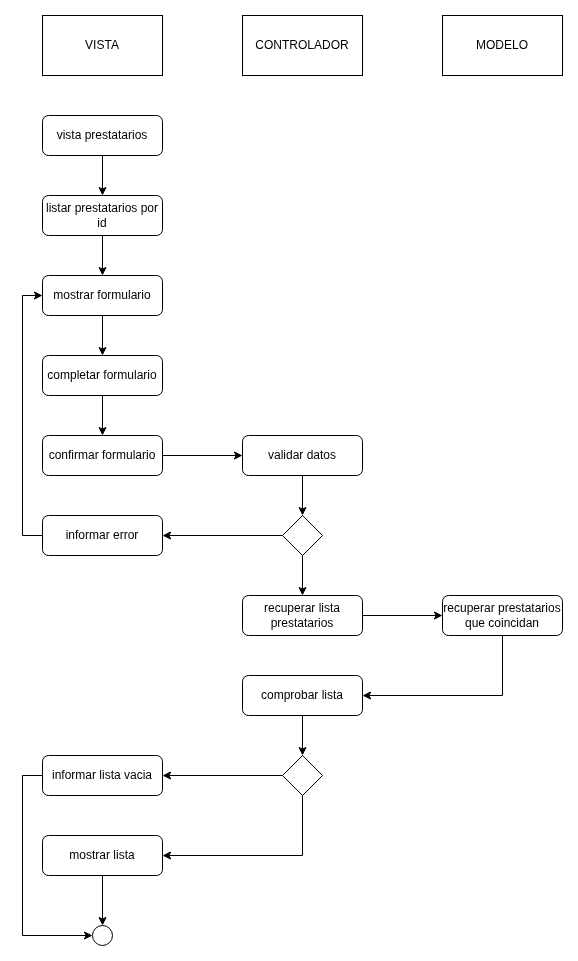

The diagram above was exported from draw.io. Its source (the exported page's mxGraphModel, read from the mxfile embedded in the PNG):
<mxGraphModel dx="2852" dy="1302" grid="1" gridSize="10" guides="1" tooltips="1" connect="1" arrows="1" fold="1" page="1" pageScale="1" pageWidth="827" pageHeight="1169" math="0" shadow="0">
  <root>
    <mxCell id="0" />
    <mxCell id="1" parent="0" />
    <mxCell id="VJcYBYFkE0R8GMYcB-EL-952" value="VISTA" style="rounded=0;whiteSpace=wrap;html=1;" vertex="1" parent="1">
      <mxGeometry x="580" y="650" width="120" height="60" as="geometry" />
    </mxCell>
    <mxCell id="VJcYBYFkE0R8GMYcB-EL-953" value="CONTROLADOR" style="rounded=0;whiteSpace=wrap;html=1;" vertex="1" parent="1">
      <mxGeometry x="780" y="650" width="120" height="60" as="geometry" />
    </mxCell>
    <mxCell id="VJcYBYFkE0R8GMYcB-EL-954" value="MODELO" style="rounded=0;whiteSpace=wrap;html=1;" vertex="1" parent="1">
      <mxGeometry x="980" y="650" width="120" height="60" as="geometry" />
    </mxCell>
    <mxCell id="VJcYBYFkE0R8GMYcB-EL-955" value="" style="ellipse;whiteSpace=wrap;html=1;aspect=fixed;fillStyle=solid;fillColor=light-dark(#FFFFFF,#121212);" vertex="1" parent="1">
      <mxGeometry x="630" y="1560" width="20" height="20" as="geometry" />
    </mxCell>
    <mxCell id="VJcYBYFkE0R8GMYcB-EL-956" style="edgeStyle=orthogonalEdgeStyle;rounded=0;orthogonalLoop=1;jettySize=auto;html=1;exitX=0.5;exitY=1;exitDx=0;exitDy=0;entryX=0.5;entryY=0;entryDx=0;entryDy=0;" edge="1" parent="1" source="VJcYBYFkE0R8GMYcB-EL-957" target="VJcYBYFkE0R8GMYcB-EL-959">
      <mxGeometry relative="1" as="geometry" />
    </mxCell>
    <mxCell id="VJcYBYFkE0R8GMYcB-EL-957" value="vista prestatarios" style="rounded=1;whiteSpace=wrap;html=1;" vertex="1" parent="1">
      <mxGeometry x="580" y="750" width="120" height="40" as="geometry" />
    </mxCell>
    <mxCell id="VJcYBYFkE0R8GMYcB-EL-958" style="edgeStyle=orthogonalEdgeStyle;rounded=0;orthogonalLoop=1;jettySize=auto;html=1;exitX=0.5;exitY=1;exitDx=0;exitDy=0;entryX=0.5;entryY=0;entryDx=0;entryDy=0;" edge="1" parent="1" source="VJcYBYFkE0R8GMYcB-EL-959" target="VJcYBYFkE0R8GMYcB-EL-974">
      <mxGeometry relative="1" as="geometry" />
    </mxCell>
    <mxCell id="VJcYBYFkE0R8GMYcB-EL-959" value="listar prestatarios por id" style="rounded=1;whiteSpace=wrap;html=1;" vertex="1" parent="1">
      <mxGeometry x="580" y="830" width="120" height="40" as="geometry" />
    </mxCell>
    <mxCell id="VJcYBYFkE0R8GMYcB-EL-960" style="edgeStyle=orthogonalEdgeStyle;rounded=0;orthogonalLoop=1;jettySize=auto;html=1;exitX=1;exitY=0.5;exitDx=0;exitDy=0;entryX=0;entryY=0.5;entryDx=0;entryDy=0;" edge="1" parent="1" source="VJcYBYFkE0R8GMYcB-EL-961" target="VJcYBYFkE0R8GMYcB-EL-963">
      <mxGeometry relative="1" as="geometry" />
    </mxCell>
    <mxCell id="VJcYBYFkE0R8GMYcB-EL-961" value="recuperar lista prestatarios" style="rounded=1;whiteSpace=wrap;html=1;" vertex="1" parent="1">
      <mxGeometry x="780" y="1230" width="120" height="40" as="geometry" />
    </mxCell>
    <mxCell id="VJcYBYFkE0R8GMYcB-EL-962" style="edgeStyle=orthogonalEdgeStyle;rounded=0;orthogonalLoop=1;jettySize=auto;html=1;exitX=0.5;exitY=1;exitDx=0;exitDy=0;entryX=1;entryY=0.5;entryDx=0;entryDy=0;" edge="1" parent="1" source="VJcYBYFkE0R8GMYcB-EL-963" target="VJcYBYFkE0R8GMYcB-EL-968">
      <mxGeometry relative="1" as="geometry" />
    </mxCell>
    <mxCell id="VJcYBYFkE0R8GMYcB-EL-963" value="recuperar prestatarios que coincidan" style="rounded=1;whiteSpace=wrap;html=1;" vertex="1" parent="1">
      <mxGeometry x="980" y="1230" width="120" height="40" as="geometry" />
    </mxCell>
    <mxCell id="VJcYBYFkE0R8GMYcB-EL-964" style="edgeStyle=orthogonalEdgeStyle;rounded=0;orthogonalLoop=1;jettySize=auto;html=1;exitX=0;exitY=0.5;exitDx=0;exitDy=0;entryX=1;entryY=0.5;entryDx=0;entryDy=0;" edge="1" parent="1" source="VJcYBYFkE0R8GMYcB-EL-966" target="VJcYBYFkE0R8GMYcB-EL-970">
      <mxGeometry relative="1" as="geometry" />
    </mxCell>
    <mxCell id="VJcYBYFkE0R8GMYcB-EL-965" style="edgeStyle=orthogonalEdgeStyle;rounded=0;orthogonalLoop=1;jettySize=auto;html=1;exitX=0.5;exitY=1;exitDx=0;exitDy=0;entryX=1;entryY=0.5;entryDx=0;entryDy=0;" edge="1" parent="1" source="VJcYBYFkE0R8GMYcB-EL-966" target="VJcYBYFkE0R8GMYcB-EL-972">
      <mxGeometry relative="1" as="geometry" />
    </mxCell>
    <mxCell id="VJcYBYFkE0R8GMYcB-EL-966" value="" style="rhombus;whiteSpace=wrap;html=1;" vertex="1" parent="1">
      <mxGeometry x="820" y="1390" width="40" height="40" as="geometry" />
    </mxCell>
    <mxCell id="VJcYBYFkE0R8GMYcB-EL-967" style="edgeStyle=orthogonalEdgeStyle;rounded=0;orthogonalLoop=1;jettySize=auto;html=1;exitX=0.5;exitY=1;exitDx=0;exitDy=0;entryX=0.5;entryY=0;entryDx=0;entryDy=0;" edge="1" parent="1" source="VJcYBYFkE0R8GMYcB-EL-968" target="VJcYBYFkE0R8GMYcB-EL-966">
      <mxGeometry relative="1" as="geometry" />
    </mxCell>
    <mxCell id="VJcYBYFkE0R8GMYcB-EL-968" value="comprobar lista" style="rounded=1;whiteSpace=wrap;html=1;" vertex="1" parent="1">
      <mxGeometry x="780" y="1310" width="120" height="40" as="geometry" />
    </mxCell>
    <mxCell id="VJcYBYFkE0R8GMYcB-EL-969" style="edgeStyle=orthogonalEdgeStyle;rounded=0;orthogonalLoop=1;jettySize=auto;html=1;exitX=0;exitY=0.5;exitDx=0;exitDy=0;entryX=0;entryY=0.5;entryDx=0;entryDy=0;" edge="1" parent="1" source="VJcYBYFkE0R8GMYcB-EL-970" target="VJcYBYFkE0R8GMYcB-EL-955">
      <mxGeometry relative="1" as="geometry" />
    </mxCell>
    <mxCell id="VJcYBYFkE0R8GMYcB-EL-970" value="informar lista vacia" style="rounded=1;whiteSpace=wrap;html=1;" vertex="1" parent="1">
      <mxGeometry x="580" y="1390" width="120" height="40" as="geometry" />
    </mxCell>
    <mxCell id="VJcYBYFkE0R8GMYcB-EL-971" style="edgeStyle=orthogonalEdgeStyle;rounded=0;orthogonalLoop=1;jettySize=auto;html=1;exitX=0.5;exitY=1;exitDx=0;exitDy=0;entryX=0.5;entryY=0;entryDx=0;entryDy=0;" edge="1" parent="1" source="VJcYBYFkE0R8GMYcB-EL-972" target="VJcYBYFkE0R8GMYcB-EL-955">
      <mxGeometry relative="1" as="geometry" />
    </mxCell>
    <mxCell id="VJcYBYFkE0R8GMYcB-EL-972" value="mostrar lista" style="rounded=1;whiteSpace=wrap;html=1;" vertex="1" parent="1">
      <mxGeometry x="580" y="1470" width="120" height="40" as="geometry" />
    </mxCell>
    <mxCell id="VJcYBYFkE0R8GMYcB-EL-973" style="edgeStyle=orthogonalEdgeStyle;rounded=0;orthogonalLoop=1;jettySize=auto;html=1;exitX=0.5;exitY=1;exitDx=0;exitDy=0;entryX=0.5;entryY=0;entryDx=0;entryDy=0;" edge="1" parent="1" source="VJcYBYFkE0R8GMYcB-EL-974" target="VJcYBYFkE0R8GMYcB-EL-976">
      <mxGeometry relative="1" as="geometry" />
    </mxCell>
    <mxCell id="VJcYBYFkE0R8GMYcB-EL-974" value="mostrar formulario" style="rounded=1;whiteSpace=wrap;html=1;" vertex="1" parent="1">
      <mxGeometry x="580" y="910" width="120" height="40" as="geometry" />
    </mxCell>
    <mxCell id="VJcYBYFkE0R8GMYcB-EL-975" style="edgeStyle=orthogonalEdgeStyle;rounded=0;orthogonalLoop=1;jettySize=auto;html=1;exitX=0.5;exitY=1;exitDx=0;exitDy=0;entryX=0.5;entryY=0;entryDx=0;entryDy=0;" edge="1" parent="1" source="VJcYBYFkE0R8GMYcB-EL-976" target="VJcYBYFkE0R8GMYcB-EL-978">
      <mxGeometry relative="1" as="geometry" />
    </mxCell>
    <mxCell id="VJcYBYFkE0R8GMYcB-EL-976" value="completar formulario" style="rounded=1;whiteSpace=wrap;html=1;" vertex="1" parent="1">
      <mxGeometry x="580" y="990" width="120" height="40" as="geometry" />
    </mxCell>
    <mxCell id="VJcYBYFkE0R8GMYcB-EL-977" style="edgeStyle=orthogonalEdgeStyle;rounded=0;orthogonalLoop=1;jettySize=auto;html=1;exitX=1;exitY=0.5;exitDx=0;exitDy=0;entryX=0;entryY=0.5;entryDx=0;entryDy=0;" edge="1" parent="1" source="VJcYBYFkE0R8GMYcB-EL-978" target="VJcYBYFkE0R8GMYcB-EL-980">
      <mxGeometry relative="1" as="geometry" />
    </mxCell>
    <mxCell id="VJcYBYFkE0R8GMYcB-EL-978" value="confirmar formulario" style="rounded=1;whiteSpace=wrap;html=1;" vertex="1" parent="1">
      <mxGeometry x="580" y="1070" width="120" height="40" as="geometry" />
    </mxCell>
    <mxCell id="VJcYBYFkE0R8GMYcB-EL-979" style="edgeStyle=orthogonalEdgeStyle;rounded=0;orthogonalLoop=1;jettySize=auto;html=1;exitX=0.5;exitY=1;exitDx=0;exitDy=0;entryX=0.5;entryY=0;entryDx=0;entryDy=0;" edge="1" parent="1" source="VJcYBYFkE0R8GMYcB-EL-980" target="VJcYBYFkE0R8GMYcB-EL-985">
      <mxGeometry relative="1" as="geometry" />
    </mxCell>
    <mxCell id="VJcYBYFkE0R8GMYcB-EL-980" value="validar datos&lt;span style=&quot;color: rgba(0, 0, 0, 0); font-family: monospace; font-size: 0px; text-align: start; text-wrap-mode: nowrap;&quot;&gt;%3CmxGraphModel%3E%3Croot%3E%3CmxCell%20id%3D%220%22%2F%3E%3CmxCell%20id%3D%221%22%20parent%3D%220%22%2F%3E%3CmxCell%20id%3D%222%22%20value%3D%22%22%20style%3D%22rounded%3D1%3BwhiteSpace%3Dwrap%3Bhtml%3D1%3B%22%20vertex%3D%221%22%20parent%3D%221%22%3E%3CmxGeometry%20x%3D%22120%22%20y%3D%22280%22%20width%3D%22120%22%20height%3D%2240%22%20as%3D%22geometry%22%2F%3E%3C%2FmxCell%3E%3C%2Froot%3E%3C%2FmxGraphModel%3E&lt;/span&gt;" style="rounded=1;whiteSpace=wrap;html=1;" vertex="1" parent="1">
      <mxGeometry x="780" y="1070" width="120" height="40" as="geometry" />
    </mxCell>
    <mxCell id="VJcYBYFkE0R8GMYcB-EL-981" style="edgeStyle=orthogonalEdgeStyle;rounded=0;orthogonalLoop=1;jettySize=auto;html=1;exitX=0;exitY=0.5;exitDx=0;exitDy=0;entryX=0;entryY=0.5;entryDx=0;entryDy=0;" edge="1" parent="1" source="VJcYBYFkE0R8GMYcB-EL-982" target="VJcYBYFkE0R8GMYcB-EL-974">
      <mxGeometry relative="1" as="geometry" />
    </mxCell>
    <mxCell id="VJcYBYFkE0R8GMYcB-EL-982" value="informar error" style="rounded=1;whiteSpace=wrap;html=1;" vertex="1" parent="1">
      <mxGeometry x="580" y="1150" width="120" height="40" as="geometry" />
    </mxCell>
    <mxCell id="VJcYBYFkE0R8GMYcB-EL-983" style="edgeStyle=orthogonalEdgeStyle;rounded=0;orthogonalLoop=1;jettySize=auto;html=1;exitX=0;exitY=0.5;exitDx=0;exitDy=0;entryX=1;entryY=0.5;entryDx=0;entryDy=0;" edge="1" parent="1" source="VJcYBYFkE0R8GMYcB-EL-985" target="VJcYBYFkE0R8GMYcB-EL-982">
      <mxGeometry relative="1" as="geometry" />
    </mxCell>
    <mxCell id="VJcYBYFkE0R8GMYcB-EL-984" style="edgeStyle=orthogonalEdgeStyle;rounded=0;orthogonalLoop=1;jettySize=auto;html=1;exitX=0.5;exitY=1;exitDx=0;exitDy=0;entryX=0.5;entryY=0;entryDx=0;entryDy=0;" edge="1" parent="1" source="VJcYBYFkE0R8GMYcB-EL-985" target="VJcYBYFkE0R8GMYcB-EL-961">
      <mxGeometry relative="1" as="geometry" />
    </mxCell>
    <mxCell id="VJcYBYFkE0R8GMYcB-EL-985" value="" style="rhombus;whiteSpace=wrap;html=1;" vertex="1" parent="1">
      <mxGeometry x="820" y="1150" width="40" height="40" as="geometry" />
    </mxCell>
  </root>
</mxGraphModel>